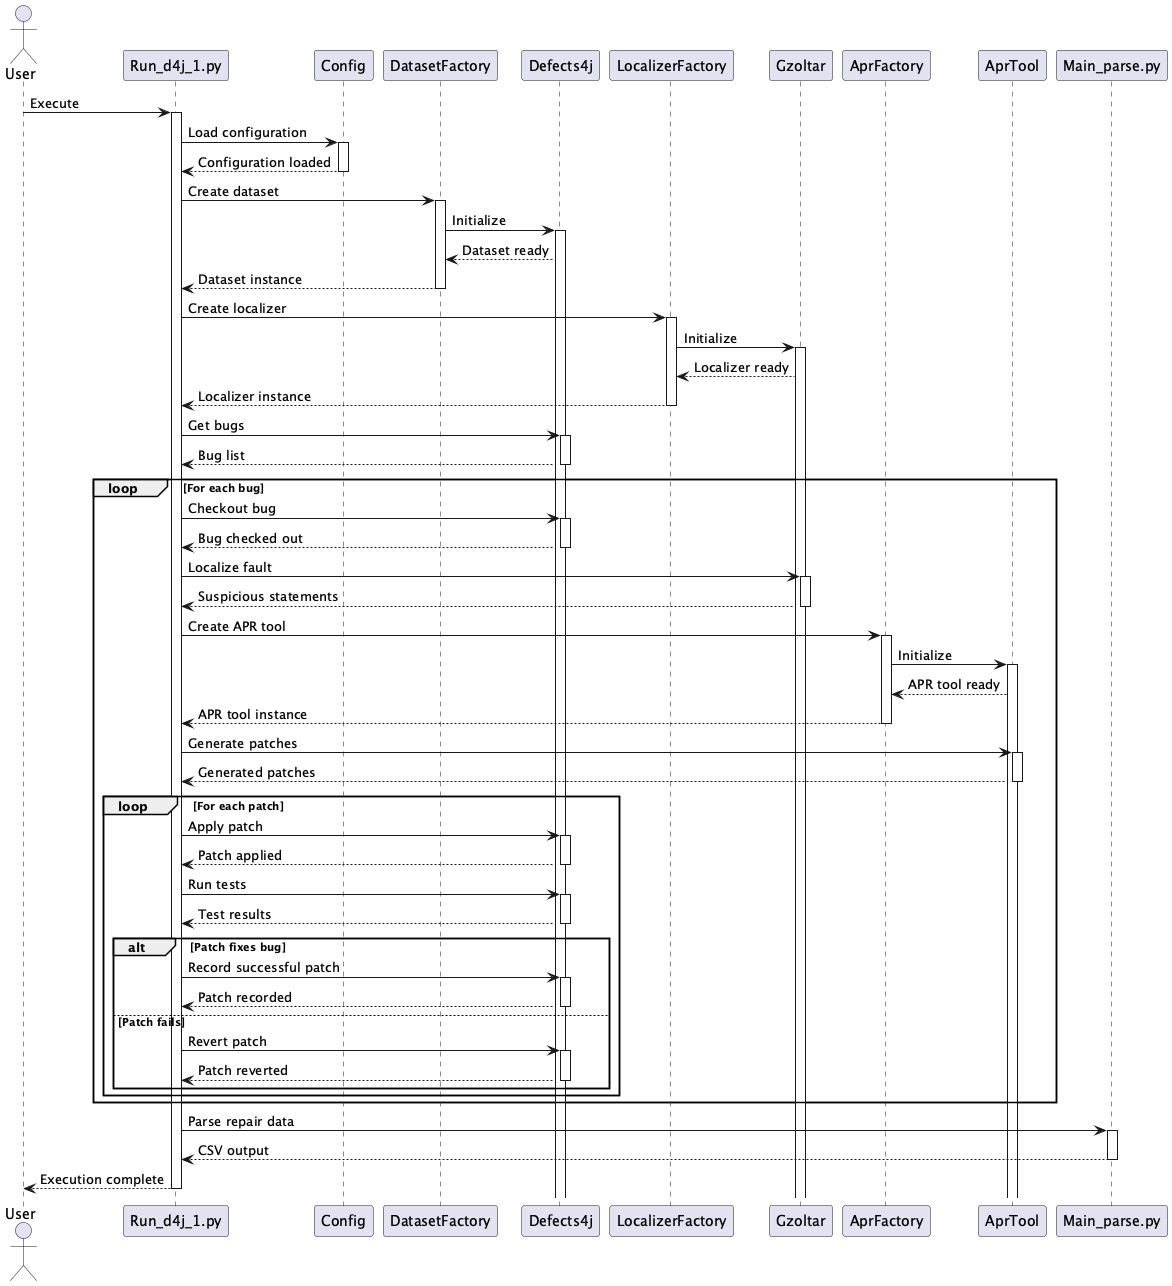

The diagram above was rendered by PlantUML. Its source (embedded in the PNG):
@startuml DehengYang_APRConfig

actor User
participant "Run_d4j_1.py" as Main
participant "Config" as Config
participant "DatasetFactory" as DatasetFactory
participant "Defects4j" as Dataset
participant "LocalizerFactory" as LocalizerFactory
participant "Gzoltar" as Localizer
participant "AprFactory" as AprFactory
participant "AprTool" as AprTool
participant "Main_parse.py" as Parser

User -> Main: Execute
activate Main

Main -> Config: Load configuration
activate Config
Config --> Main: Configuration loaded
deactivate Config

Main -> DatasetFactory: Create dataset
activate DatasetFactory
DatasetFactory -> Dataset: Initialize
activate Dataset
Dataset --> DatasetFactory: Dataset ready
DatasetFactory --> Main: Dataset instance
deactivate DatasetFactory

Main -> LocalizerFactory: Create localizer
activate LocalizerFactory
LocalizerFactory -> Localizer: Initialize
activate Localizer
Localizer --> LocalizerFactory: Localizer ready
LocalizerFactory --> Main: Localizer instance
deactivate LocalizerFactory

Main -> Dataset: Get bugs
activate Dataset
Dataset --> Main: Bug list
deactivate Dataset

loop For each bug
    Main -> Dataset: Checkout bug
    activate Dataset
    Dataset --> Main: Bug checked out
    deactivate Dataset

    Main -> Localizer: Localize fault
    activate Localizer
    Localizer --> Main: Suspicious statements
    deactivate Localizer

    Main -> AprFactory: Create APR tool
    activate AprFactory
    AprFactory -> AprTool: Initialize
    activate AprTool
    AprTool --> AprFactory: APR tool ready
    AprFactory --> Main: APR tool instance
    deactivate AprFactory

    Main -> AprTool: Generate patches
    activate AprTool
    AprTool --> Main: Generated patches
    deactivate AprTool

    loop For each patch
        Main -> Dataset: Apply patch
        activate Dataset
        Dataset --> Main: Patch applied
        deactivate Dataset

        Main -> Dataset: Run tests
        activate Dataset
        Dataset --> Main: Test results
        deactivate Dataset

        alt Patch fixes bug
            Main -> Dataset: Record successful patch
            activate Dataset
            Dataset --> Main: Patch recorded
            deactivate Dataset
        else Patch fails
            Main -> Dataset: Revert patch
            activate Dataset
            Dataset --> Main: Patch reverted
            deactivate Dataset
        end
    end
end

Main -> Parser: Parse repair data
activate Parser
Parser --> Main: CSV output
deactivate Parser

Main --> User: Execution complete
deactivate Main

@enduml